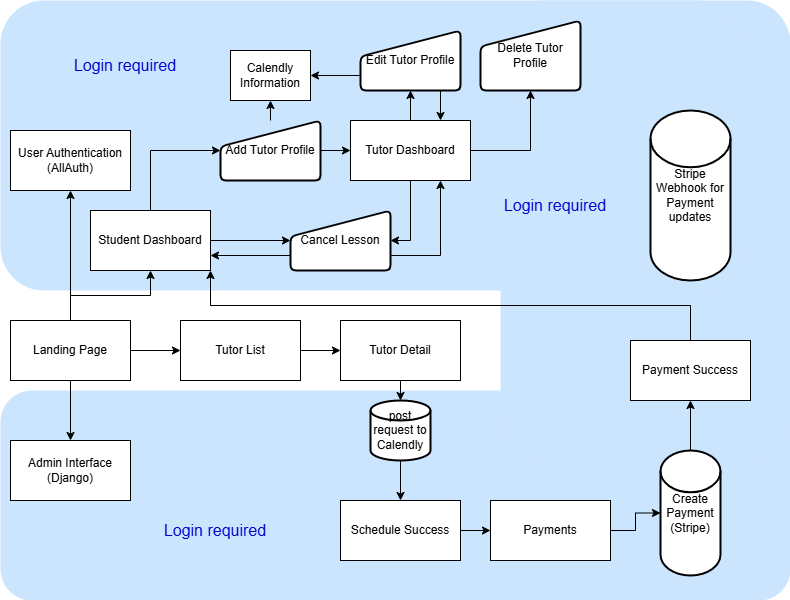

The diagram above was exported from draw.io. Its source (the exported page's mxGraphModel, read from the mxfile embedded in the PNG):
<mxGraphModel dx="765" dy="845" grid="1" gridSize="10" guides="1" tooltips="1" connect="1" arrows="1" fold="1" page="1" pageScale="1" pageWidth="827" pageHeight="1169" math="0" shadow="0">
  <root>
    <mxCell id="0" />
    <mxCell id="1" parent="0" />
    <mxCell id="JgnBdNimNuoPjuNggrKw-3" value="" style="rounded=1;whiteSpace=wrap;html=1;fillColor=#cce5ff;strokeColor=none;" parent="1" vertex="1">
      <mxGeometry x="30" y="410" width="790" height="210" as="geometry" />
    </mxCell>
    <mxCell id="JgnBdNimNuoPjuNggrKw-4" value="" style="rounded=1;whiteSpace=wrap;html=1;fillColor=#cce5ff;strokeColor=none;" parent="1" vertex="1">
      <mxGeometry x="530" y="20" width="290" height="460" as="geometry" />
    </mxCell>
    <mxCell id="JgnBdNimNuoPjuNggrKw-5" value="" style="rounded=1;whiteSpace=wrap;html=1;fillColor=#cce5ff;strokeColor=none;" parent="1" vertex="1">
      <mxGeometry x="30" y="20" width="740" height="290" as="geometry" />
    </mxCell>
    <mxCell id="tBcaPq8pwgpGF7eQqQDi-21" style="edgeStyle=orthogonalEdgeStyle;rounded=0;orthogonalLoop=1;jettySize=auto;html=1;exitX=1;exitY=0.5;exitDx=0;exitDy=0;entryX=0;entryY=0.5;entryDx=0;entryDy=0;" parent="1" source="tBcaPq8pwgpGF7eQqQDi-1" target="tBcaPq8pwgpGF7eQqQDi-4" edge="1">
      <mxGeometry relative="1" as="geometry" />
    </mxCell>
    <mxCell id="tBcaPq8pwgpGF7eQqQDi-27" style="edgeStyle=orthogonalEdgeStyle;rounded=0;orthogonalLoop=1;jettySize=auto;html=1;exitX=0.5;exitY=1;exitDx=0;exitDy=0;" parent="1" source="tBcaPq8pwgpGF7eQqQDi-1" target="tBcaPq8pwgpGF7eQqQDi-2" edge="1">
      <mxGeometry relative="1" as="geometry" />
    </mxCell>
    <mxCell id="tBcaPq8pwgpGF7eQqQDi-28" style="edgeStyle=orthogonalEdgeStyle;rounded=0;orthogonalLoop=1;jettySize=auto;html=1;exitX=0.5;exitY=0;exitDx=0;exitDy=0;entryX=0.5;entryY=1;entryDx=0;entryDy=0;" parent="1" source="tBcaPq8pwgpGF7eQqQDi-1" target="tBcaPq8pwgpGF7eQqQDi-3" edge="1">
      <mxGeometry relative="1" as="geometry" />
    </mxCell>
    <mxCell id="tBcaPq8pwgpGF7eQqQDi-29" style="edgeStyle=orthogonalEdgeStyle;rounded=0;orthogonalLoop=1;jettySize=auto;html=1;exitX=0.5;exitY=0;exitDx=0;exitDy=0;entryX=0.5;entryY=1;entryDx=0;entryDy=0;" parent="1" source="tBcaPq8pwgpGF7eQqQDi-1" target="tBcaPq8pwgpGF7eQqQDi-6" edge="1">
      <mxGeometry relative="1" as="geometry" />
    </mxCell>
    <mxCell id="tBcaPq8pwgpGF7eQqQDi-1" value="Landing Page" style="rounded=0;whiteSpace=wrap;html=1;" parent="1" vertex="1">
      <mxGeometry x="40" y="340" width="120" height="60" as="geometry" />
    </mxCell>
    <mxCell id="tBcaPq8pwgpGF7eQqQDi-2" value="Admin Interface (Django)" style="rounded=0;whiteSpace=wrap;html=1;" parent="1" vertex="1">
      <mxGeometry x="40" y="460" width="120" height="60" as="geometry" />
    </mxCell>
    <mxCell id="tBcaPq8pwgpGF7eQqQDi-3" value="User Authentication (AllAuth)" style="rounded=0;whiteSpace=wrap;html=1;" parent="1" vertex="1">
      <mxGeometry x="40" y="150" width="120" height="60" as="geometry" />
    </mxCell>
    <mxCell id="tBcaPq8pwgpGF7eQqQDi-22" style="edgeStyle=orthogonalEdgeStyle;rounded=0;orthogonalLoop=1;jettySize=auto;html=1;exitX=1;exitY=0.5;exitDx=0;exitDy=0;entryX=0;entryY=0.5;entryDx=0;entryDy=0;" parent="1" source="tBcaPq8pwgpGF7eQqQDi-4" target="tBcaPq8pwgpGF7eQqQDi-5" edge="1">
      <mxGeometry relative="1" as="geometry" />
    </mxCell>
    <mxCell id="tBcaPq8pwgpGF7eQqQDi-4" value="Tutor List" style="rounded=0;whiteSpace=wrap;html=1;" parent="1" vertex="1">
      <mxGeometry x="210" y="340" width="120" height="60" as="geometry" />
    </mxCell>
    <mxCell id="tBcaPq8pwgpGF7eQqQDi-5" value="Tutor Detail" style="rounded=0;whiteSpace=wrap;html=1;" parent="1" vertex="1">
      <mxGeometry x="370" y="340" width="120" height="60" as="geometry" />
    </mxCell>
    <mxCell id="tBcaPq8pwgpGF7eQqQDi-30" style="edgeStyle=orthogonalEdgeStyle;rounded=0;orthogonalLoop=1;jettySize=auto;html=1;exitX=0.5;exitY=0;exitDx=0;exitDy=0;entryX=0;entryY=0.5;entryDx=0;entryDy=0;" parent="1" source="tBcaPq8pwgpGF7eQqQDi-6" target="tBcaPq8pwgpGF7eQqQDi-7" edge="1">
      <mxGeometry relative="1" as="geometry" />
    </mxCell>
    <mxCell id="tBcaPq8pwgpGF7eQqQDi-39" style="edgeStyle=orthogonalEdgeStyle;rounded=0;orthogonalLoop=1;jettySize=auto;html=1;exitX=1;exitY=0.5;exitDx=0;exitDy=0;entryX=0;entryY=0.5;entryDx=0;entryDy=0;" parent="1" source="tBcaPq8pwgpGF7eQqQDi-6" target="tBcaPq8pwgpGF7eQqQDi-20" edge="1">
      <mxGeometry relative="1" as="geometry" />
    </mxCell>
    <mxCell id="tBcaPq8pwgpGF7eQqQDi-6" value="Student Dashboard" style="rounded=0;whiteSpace=wrap;html=1;" parent="1" vertex="1">
      <mxGeometry x="120" y="230" width="120" height="60" as="geometry" />
    </mxCell>
    <mxCell id="tBcaPq8pwgpGF7eQqQDi-31" style="edgeStyle=orthogonalEdgeStyle;rounded=0;orthogonalLoop=1;jettySize=auto;html=1;exitX=1;exitY=0.5;exitDx=0;exitDy=0;entryX=0;entryY=0.5;entryDx=0;entryDy=0;" parent="1" source="tBcaPq8pwgpGF7eQqQDi-7" target="tBcaPq8pwgpGF7eQqQDi-8" edge="1">
      <mxGeometry relative="1" as="geometry" />
    </mxCell>
    <mxCell id="tBcaPq8pwgpGF7eQqQDi-35" style="edgeStyle=orthogonalEdgeStyle;rounded=0;orthogonalLoop=1;jettySize=auto;html=1;exitX=0.5;exitY=0;exitDx=0;exitDy=0;entryX=0.5;entryY=1;entryDx=0;entryDy=0;" parent="1" source="tBcaPq8pwgpGF7eQqQDi-7" target="tBcaPq8pwgpGF7eQqQDi-11" edge="1">
      <mxGeometry relative="1" as="geometry" />
    </mxCell>
    <mxCell id="tBcaPq8pwgpGF7eQqQDi-7" value="Add Tutor Profile" style="html=1;strokeWidth=2;shape=manualInput;whiteSpace=wrap;rounded=1;size=26;arcSize=11;" parent="1" vertex="1">
      <mxGeometry x="250" y="140" width="100" height="60" as="geometry" />
    </mxCell>
    <mxCell id="tBcaPq8pwgpGF7eQqQDi-32" style="edgeStyle=orthogonalEdgeStyle;rounded=0;orthogonalLoop=1;jettySize=auto;html=1;exitX=0.5;exitY=0;exitDx=0;exitDy=0;entryX=0.5;entryY=1;entryDx=0;entryDy=0;" parent="1" source="tBcaPq8pwgpGF7eQqQDi-8" target="tBcaPq8pwgpGF7eQqQDi-9" edge="1">
      <mxGeometry relative="1" as="geometry" />
    </mxCell>
    <mxCell id="tBcaPq8pwgpGF7eQqQDi-34" style="edgeStyle=orthogonalEdgeStyle;rounded=0;orthogonalLoop=1;jettySize=auto;html=1;exitX=1;exitY=0.5;exitDx=0;exitDy=0;entryX=0.5;entryY=1;entryDx=0;entryDy=0;" parent="1" source="tBcaPq8pwgpGF7eQqQDi-8" target="tBcaPq8pwgpGF7eQqQDi-10" edge="1">
      <mxGeometry relative="1" as="geometry" />
    </mxCell>
    <mxCell id="tBcaPq8pwgpGF7eQqQDi-41" style="edgeStyle=orthogonalEdgeStyle;rounded=0;orthogonalLoop=1;jettySize=auto;html=1;exitX=0.5;exitY=1;exitDx=0;exitDy=0;entryX=1;entryY=0.5;entryDx=0;entryDy=0;" parent="1" source="tBcaPq8pwgpGF7eQqQDi-8" target="tBcaPq8pwgpGF7eQqQDi-20" edge="1">
      <mxGeometry relative="1" as="geometry" />
    </mxCell>
    <mxCell id="tBcaPq8pwgpGF7eQqQDi-8" value="Tutor Dashboard" style="rounded=0;whiteSpace=wrap;html=1;" parent="1" vertex="1">
      <mxGeometry x="380" y="140" width="120" height="60" as="geometry" />
    </mxCell>
    <mxCell id="tBcaPq8pwgpGF7eQqQDi-33" style="edgeStyle=orthogonalEdgeStyle;rounded=0;orthogonalLoop=1;jettySize=auto;html=1;exitX=0.75;exitY=1;exitDx=0;exitDy=0;entryX=0.75;entryY=0;entryDx=0;entryDy=0;" parent="1" source="tBcaPq8pwgpGF7eQqQDi-9" target="tBcaPq8pwgpGF7eQqQDi-8" edge="1">
      <mxGeometry relative="1" as="geometry" />
    </mxCell>
    <mxCell id="tBcaPq8pwgpGF7eQqQDi-36" style="edgeStyle=orthogonalEdgeStyle;rounded=0;orthogonalLoop=1;jettySize=auto;html=1;exitX=0;exitY=0.75;exitDx=0;exitDy=0;entryX=1;entryY=0.5;entryDx=0;entryDy=0;" parent="1" source="tBcaPq8pwgpGF7eQqQDi-9" target="tBcaPq8pwgpGF7eQqQDi-11" edge="1">
      <mxGeometry relative="1" as="geometry" />
    </mxCell>
    <mxCell id="tBcaPq8pwgpGF7eQqQDi-9" value="Edit Tutor Profile" style="html=1;strokeWidth=2;shape=manualInput;whiteSpace=wrap;rounded=1;size=26;arcSize=11;" parent="1" vertex="1">
      <mxGeometry x="390" y="50" width="100" height="60" as="geometry" />
    </mxCell>
    <mxCell id="tBcaPq8pwgpGF7eQqQDi-10" value="Delete Tutor Profile" style="html=1;strokeWidth=2;shape=manualInput;whiteSpace=wrap;rounded=1;size=26;arcSize=11;" parent="1" vertex="1">
      <mxGeometry x="510" y="40" width="100" height="70" as="geometry" />
    </mxCell>
    <mxCell id="tBcaPq8pwgpGF7eQqQDi-11" value="Calendly Information" style="rounded=0;whiteSpace=wrap;html=1;" parent="1" vertex="1">
      <mxGeometry x="260" y="70" width="80" height="50" as="geometry" />
    </mxCell>
    <mxCell id="tBcaPq8pwgpGF7eQqQDi-24" style="edgeStyle=orthogonalEdgeStyle;rounded=0;orthogonalLoop=1;jettySize=auto;html=1;exitX=1;exitY=0.5;exitDx=0;exitDy=0;" parent="1" source="tBcaPq8pwgpGF7eQqQDi-13" target="tBcaPq8pwgpGF7eQqQDi-14" edge="1">
      <mxGeometry relative="1" as="geometry" />
    </mxCell>
    <mxCell id="tBcaPq8pwgpGF7eQqQDi-13" value="Schedule Success" style="rounded=0;whiteSpace=wrap;html=1;" parent="1" vertex="1">
      <mxGeometry x="370" y="520" width="120" height="60" as="geometry" />
    </mxCell>
    <mxCell id="tBcaPq8pwgpGF7eQqQDi-14" value="Payments" style="rounded=0;whiteSpace=wrap;html=1;" parent="1" vertex="1">
      <mxGeometry x="520" y="520" width="120" height="60" as="geometry" />
    </mxCell>
    <mxCell id="tBcaPq8pwgpGF7eQqQDi-26" style="edgeStyle=orthogonalEdgeStyle;rounded=0;orthogonalLoop=1;jettySize=auto;html=1;exitX=0.5;exitY=0;exitDx=0;exitDy=0;exitPerimeter=0;entryX=0.5;entryY=1;entryDx=0;entryDy=0;" parent="1" source="tBcaPq8pwgpGF7eQqQDi-15" target="tBcaPq8pwgpGF7eQqQDi-16" edge="1">
      <mxGeometry relative="1" as="geometry" />
    </mxCell>
    <mxCell id="tBcaPq8pwgpGF7eQqQDi-15" value="Create Payment (Stripe)" style="strokeWidth=2;html=1;shape=mxgraph.flowchart.database;whiteSpace=wrap;" parent="1" vertex="1">
      <mxGeometry x="690" y="470" width="60" height="125" as="geometry" />
    </mxCell>
    <mxCell id="tBcaPq8pwgpGF7eQqQDi-42" style="edgeStyle=orthogonalEdgeStyle;rounded=0;orthogonalLoop=1;jettySize=auto;html=1;exitX=0.5;exitY=0;exitDx=0;exitDy=0;entryX=1;entryY=1;entryDx=0;entryDy=0;" parent="1" source="tBcaPq8pwgpGF7eQqQDi-16" target="tBcaPq8pwgpGF7eQqQDi-6" edge="1">
      <mxGeometry relative="1" as="geometry" />
    </mxCell>
    <mxCell id="tBcaPq8pwgpGF7eQqQDi-16" value="Payment Success" style="rounded=0;whiteSpace=wrap;html=1;" parent="1" vertex="1">
      <mxGeometry x="660" y="360" width="120" height="60" as="geometry" />
    </mxCell>
    <mxCell id="tBcaPq8pwgpGF7eQqQDi-17" value="Stripe Webhook for Payment updates" style="strokeWidth=2;html=1;shape=mxgraph.flowchart.database;whiteSpace=wrap;" parent="1" vertex="1">
      <mxGeometry x="680" y="130" width="80" height="170" as="geometry" />
    </mxCell>
    <mxCell id="tBcaPq8pwgpGF7eQqQDi-38" style="edgeStyle=orthogonalEdgeStyle;rounded=0;orthogonalLoop=1;jettySize=auto;html=1;exitX=0.5;exitY=1;exitDx=0;exitDy=0;exitPerimeter=0;entryX=0.5;entryY=0;entryDx=0;entryDy=0;" parent="1" source="tBcaPq8pwgpGF7eQqQDi-18" target="tBcaPq8pwgpGF7eQqQDi-13" edge="1">
      <mxGeometry relative="1" as="geometry" />
    </mxCell>
    <mxCell id="tBcaPq8pwgpGF7eQqQDi-18" value="post request to Calendly" style="strokeWidth=2;html=1;shape=mxgraph.flowchart.database;whiteSpace=wrap;" parent="1" vertex="1">
      <mxGeometry x="400" y="420" width="60" height="60" as="geometry" />
    </mxCell>
    <mxCell id="tBcaPq8pwgpGF7eQqQDi-43" style="edgeStyle=orthogonalEdgeStyle;rounded=0;orthogonalLoop=1;jettySize=auto;html=1;exitX=1;exitY=0.75;exitDx=0;exitDy=0;entryX=0.75;entryY=1;entryDx=0;entryDy=0;" parent="1" source="tBcaPq8pwgpGF7eQqQDi-20" target="tBcaPq8pwgpGF7eQqQDi-8" edge="1">
      <mxGeometry relative="1" as="geometry" />
    </mxCell>
    <mxCell id="tBcaPq8pwgpGF7eQqQDi-44" style="edgeStyle=orthogonalEdgeStyle;rounded=0;orthogonalLoop=1;jettySize=auto;html=1;exitX=0;exitY=0.75;exitDx=0;exitDy=0;entryX=1;entryY=0.75;entryDx=0;entryDy=0;" parent="1" source="tBcaPq8pwgpGF7eQqQDi-20" target="tBcaPq8pwgpGF7eQqQDi-6" edge="1">
      <mxGeometry relative="1" as="geometry" />
    </mxCell>
    <mxCell id="tBcaPq8pwgpGF7eQqQDi-20" value="Cancel Lesson" style="html=1;strokeWidth=2;shape=manualInput;whiteSpace=wrap;rounded=1;size=26;arcSize=11;" parent="1" vertex="1">
      <mxGeometry x="320" y="230" width="100" height="60" as="geometry" />
    </mxCell>
    <mxCell id="tBcaPq8pwgpGF7eQqQDi-25" style="edgeStyle=orthogonalEdgeStyle;rounded=0;orthogonalLoop=1;jettySize=auto;html=1;exitX=1;exitY=0.5;exitDx=0;exitDy=0;entryX=0;entryY=0.5;entryDx=0;entryDy=0;entryPerimeter=0;" parent="1" source="tBcaPq8pwgpGF7eQqQDi-14" target="tBcaPq8pwgpGF7eQqQDi-15" edge="1">
      <mxGeometry relative="1" as="geometry" />
    </mxCell>
    <mxCell id="tBcaPq8pwgpGF7eQqQDi-37" style="edgeStyle=orthogonalEdgeStyle;rounded=0;orthogonalLoop=1;jettySize=auto;html=1;exitX=0.5;exitY=1;exitDx=0;exitDy=0;entryX=0.5;entryY=0;entryDx=0;entryDy=0;entryPerimeter=0;" parent="1" source="tBcaPq8pwgpGF7eQqQDi-5" target="tBcaPq8pwgpGF7eQqQDi-18" edge="1">
      <mxGeometry relative="1" as="geometry" />
    </mxCell>
    <mxCell id="JgnBdNimNuoPjuNggrKw-6" value="Login required" style="text;html=1;align=center;verticalAlign=middle;whiteSpace=wrap;rounded=0;fontSize=16;fontColor=#0000CC;" parent="1" vertex="1">
      <mxGeometry x="180" y="535" width="130" height="30" as="geometry" />
    </mxCell>
    <mxCell id="JgnBdNimNuoPjuNggrKw-7" value="Login required" style="text;html=1;align=center;verticalAlign=middle;whiteSpace=wrap;rounded=0;fontSize=16;fontColor=#0000CC;" parent="1" vertex="1">
      <mxGeometry x="520" y="210" width="130" height="30" as="geometry" />
    </mxCell>
    <mxCell id="JgnBdNimNuoPjuNggrKw-8" value="Login required" style="text;html=1;align=center;verticalAlign=middle;whiteSpace=wrap;rounded=0;fontSize=16;fontColor=#0000CC;" parent="1" vertex="1">
      <mxGeometry x="90" y="70" width="130" height="30" as="geometry" />
    </mxCell>
  </root>
</mxGraphModel>